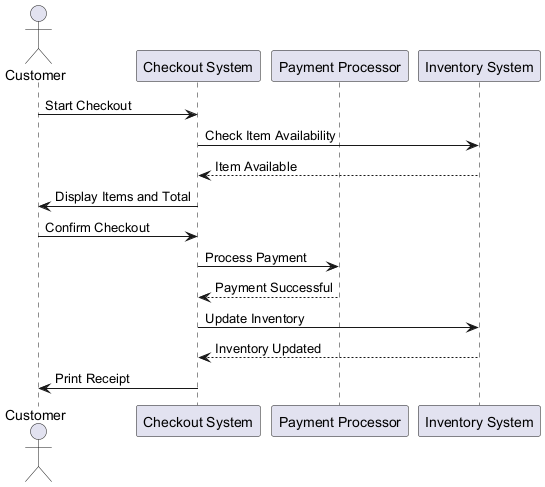

The diagram above was rendered by PlantUML. Its source (embedded in the PNG):
@startuml
actor Customer
participant "Checkout System" as Checkout
participant "Payment Processor" as Payment
participant "Inventory System" as Inventory

Customer -> Checkout: Start Checkout
Checkout -> Inventory: Check Item Availability
Inventory --> Checkout: Item Available
Checkout -> Customer: Display Items and Total
Customer -> Checkout: Confirm Checkout
Checkout -> Payment: Process Payment
Payment --> Checkout: Payment Successful
Checkout -> Inventory: Update Inventory
Inventory --> Checkout: Inventory Updated
Checkout -> Customer: Print Receipt
@enduml